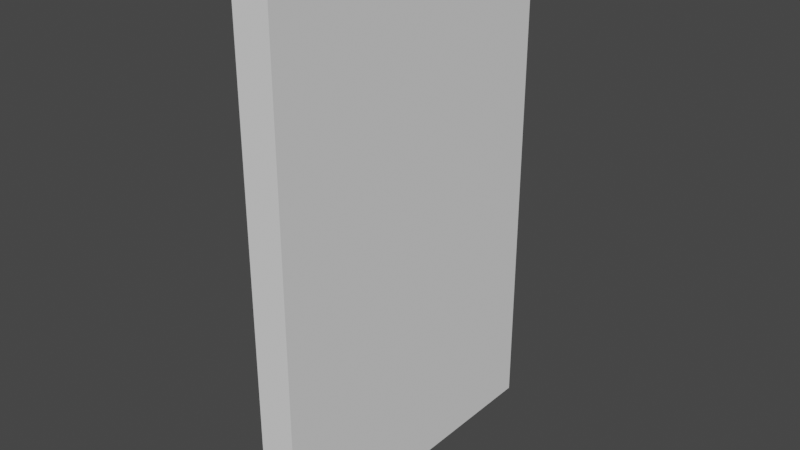 # Source: BigFence.blend  (saved by Blender 2.93.20; exported with 4.5.12 LTS)
import bpy
from mathutils import Matrix  # noqa: F401  (used for matrix-valued properties, if any)

bpy.ops.wm.read_factory_settings(use_empty=True)
scene = bpy.context.scene
scene.name = 'Scene'

# ---- collections
col_collection = bpy.data.collections.new('Collection'); scene.collection.children.link(col_collection)

# ---- world
world_world = bpy.data.worlds.new('World'); scene.world = world_world
world_world.use_nodes = True; world_world.node_tree.nodes.clear()
_N = world_world.node_tree.nodes; _L = world_world.node_tree.links
n0 = _N.new('ShaderNodeOutputWorld'); n0.name = 'World Output'; n0.location = (300, 300)
n1 = _N.new('ShaderNodeBackground'); n1.name = 'Background'; n1.location = (10, 300)
n1.inputs[0].default_value = (0.05088, 0.05088, 0.05088, 1.0)
_L.new(n1.outputs[0], n0.inputs[0])
n0.is_active_output = True
world_world.color = (0.05088, 0.05088, 0.05088)
world_world.use_sun_shadow = False
world_world.sun_shadow_jitter_overblur = 0.0

# ---- meshes
me_x = bpy.data.meshes.new('Куб')
me_x.from_pydata([(-0.168, -1.5, 0.002241), (-0.168, -1.5, 4.727), (-0.168, 1.5, 0.002241), (-0.168, 1.5, 4.727), (0.168, -1.5, 0.002241), (0.168, -1.5, 4.727), (0.168, 1.5, 0.002241), (0.168, 1.5, 4.727)], [], [(0, 1, 3, 2), (2, 3, 7, 6), (6, 7, 5, 4), (4, 5, 1, 0), (2, 6, 4, 0), (7, 3, 1, 5)])
_uv = me_x.uv_layers.new(name='UVКарта')
_uv.uv.foreach_set('vector', [0.375, 0.0, 0.625, 0.0, 0.625, 0.25, 0.375, 0.25, 0.375, 0.25, 0.625, 0.25, 0.625, 0.5, 0.375, 0.5, 0.375, 0.5, 0.625, 0.5, 0.625, 0.75, 0.375, 0.75, 0.375, 0.75, 0.625, 0.75, 0.625, 1.0, 0.375, 1.0, 0.125, 0.5, 0.375, 0.5, 0.375, 0.75, 0.125, 0.75, 0.625, 0.5, 0.875, 0.5, 0.875, 0.75, 0.625, 0.75])
me_x.use_remesh_fix_poles = True
me_x.use_remesh_preserve_attributes = False
me_x.update()

# ---- objects
ob_x = bpy.data.objects.new('Куб', me_x)

# ---- transforms, parenting, visibility, modifiers, constraints
ob_x.location = (0.0, 0.0, 0.0)

# ---- collection membership
col_collection.objects.link(ob_x)

# ---- scene / render settings (as saved in the file)
scene.frame_start = 1; scene.frame_end = 250; scene.frame_set(1)
scene.render.engine = 'BLENDER_EEVEE_NEXT'
scene.cycles.use_denoising = False
scene.cycles.samples = 128
scene.cycles.sampling_pattern = 'TABULATED_SOBOL'
scene.cycles.use_adaptive_sampling = False
scene.cycles.use_light_tree = False
scene.view_settings.view_transform = 'Filmic'
bpy.context.view_layer.update()

# ---- added for rendering (the .blend has no active camera and no usable light): camera, sun
cam_auto = bpy.data.cameras.new('AutoCamera')
cam_auto.lens = 50.0
cam_auto.sensor_width = 36.0
cam_auto.clip_end = 1000.0
ob_auto_camera = bpy.data.objects.new('AutoCamera', cam_auto)
scene.collection.objects.link(ob_auto_camera)
ob_auto_camera.location = (5.18755, -6.22506, 6.51466)
ob_auto_camera.rotation_euler = (1.09748, -7.21219e-08, 0.694738)
scene.camera = ob_auto_camera
light_auto_sun = bpy.data.lights.new('AutoSun', 'SUN')
light_auto_sun.energy = 3.0
light_auto_sun.angle = 0.0523599
ob_auto_sun = bpy.data.objects.new('AutoSun', light_auto_sun)
scene.collection.objects.link(ob_auto_sun)
ob_auto_sun.rotation_euler = (0.872665, 0.174533, 0.523599)
bpy.context.view_layer.update()
